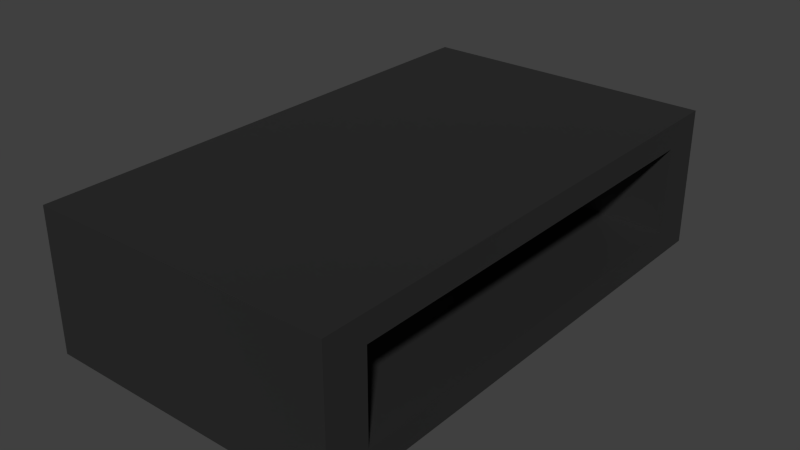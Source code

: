 # Source: low-table.blend  (saved by Blender 2.80.75; exported with 4.5.12 LTS)
import bpy
from mathutils import Matrix  # noqa: F401  (used for matrix-valued properties, if any)

bpy.ops.wm.read_factory_settings(use_empty=True)
scene = bpy.context.scene
scene.name = 'Scene'

# ---- collections
col_collection_1 = bpy.data.collections.new('Collection 1'); scene.collection.children.link(col_collection_1)

# ---- materials (node trees are filled in below, after node groups)
mat_table = bpy.data.materials.new('Table')
mat_table.alpha_threshold = 0.0
mat_table.use_transparent_shadow = False
mat_table.diffuse_color = (0.02, 0.02, 0.02, 1.0)
mat_table.roughness = 0.5

# ---- material node trees
mat_table.use_nodes = True; mat_table.node_tree.nodes.clear()
_N = mat_table.node_tree.nodes; _L = mat_table.node_tree.links
n0 = _N.new('ShaderNodeOutputMaterial'); n0.name = 'Material Output'; n0.location = (300, 300)
n1 = _N.new('ShaderNodeBsdfPrincipled'); n1.name = 'Principled BSDF'; n1.location = (10, 300)
n1.distribution = 'GGX'
n1.subsurface_method = 'BURLEY'
n1.inputs[0].default_value = (0.02, 0.02, 0.02, 1.0)
n1.inputs[3].default_value = 1.45
n1.inputs[27].default_value = (0.0, 0.0, 0.0, 1.0)
n1.inputs[28].default_value = 1.0
_L.new(n1.outputs[0], n0.inputs[0])
n0.is_active_output = True

# ---- world
world_world = bpy.data.worlds.new('World'); scene.world = world_world
world_world.color = (0.05088, 0.05088, 0.05088)
world_world.use_sun_shadow = False
world_world.sun_shadow_jitter_overblur = 0.0
world_world.cycles.sampling_method = 'MANUAL'
world_world.cycles.sample_map_resolution = 256

# ---- meshes
me_x = bpy.data.meshes.new('立方体')
me_x.from_pydata([(-0.35, -0.6, 0.0), (-0.35, -0.5, 0.06), (-0.35, 0.5, 0.06), (-0.35, 0.5, 0.265), (-0.35, 0.6, 0.325), (-0.35, 0.6, 0.0), (-0.35, -0.6, 0.325), (-0.35, -0.5, 0.265), (0.35, -0.6, 0.325), (0.35, -0.6, 0.0), (0.35, 0.6, 0.325), (0.35, 0.6, 0.0), (0.35, -0.5, 0.06), (0.35, -0.5, 0.265), (0.35, 0.5, 0.265), (0.35, 0.5, 0.06)], [], [(0, 1, 2, 3, 4, 5), (0, 6, 4, 3, 7, 1), (8, 6, 0, 9), (8, 10, 4, 6), (4, 10, 11, 5), (0, 5, 11, 9), (9, 12, 13, 14, 10, 8), (9, 11, 10, 14, 15, 12), (3, 2, 15, 14), (14, 13, 7, 3), (2, 1, 12, 15), (13, 12, 1, 7)])
me_x.materials.append(mat_table)
me_x.use_remesh_preserve_volume = False
me_x.use_remesh_preserve_attributes = False
me_x.use_mirror_vertex_groups = False
me_x.update()

# ---- objects
ob_table = bpy.data.objects.new('Table', me_x)

# ---- transforms, parenting, visibility, modifiers, constraints
ob_table.location = (0.0, 0.0, 0.0)
ob_table.lineart.crease_threshold = 0.0

# ---- collection membership
col_collection_1.objects.link(ob_table)

# ---- scene / render settings (as saved in the file)
scene.frame_start = 1; scene.frame_end = 250; scene.frame_set(1)
scene.render.engine = 'BLENDER_EEVEE_NEXT'
scene.render.resolution_percentage = 50
scene.render.dither_intensity = 0.0
scene.cycles.use_denoising = False
scene.cycles.samples = 1024
scene.cycles.sampling_pattern = 'TABULATED_SOBOL'
scene.cycles.light_sampling_threshold = 0.0
scene.cycles.use_adaptive_sampling = False
scene.cycles.use_light_tree = False
scene.cycles.blur_glossy = 0.0
scene.cycles.pixel_filter_type = 'GAUSSIAN'
scene.cycles.sample_clamp_indirect = 0.0
scene.view_settings.view_transform = 'Standard'
bpy.context.view_layer.update()

# ---- added for rendering (the .blend has no active camera and no usable light): camera, sun
cam_auto = bpy.data.cameras.new('AutoCamera')
cam_auto.lens = 50.0
cam_auto.sensor_width = 36.0
cam_auto.clip_end = 1000.0
ob_auto_camera = bpy.data.objects.new('AutoCamera', cam_auto)
scene.collection.objects.link(ob_auto_camera)
ob_auto_camera.location = (1.32007, -1.58408, 1.21855)
ob_auto_camera.rotation_euler = (1.09748, -7.21219e-08, 0.694738)
scene.camera = ob_auto_camera
light_auto_sun = bpy.data.lights.new('AutoSun', 'SUN')
light_auto_sun.energy = 3.0
light_auto_sun.angle = 0.0523599
ob_auto_sun = bpy.data.objects.new('AutoSun', light_auto_sun)
scene.collection.objects.link(ob_auto_sun)
ob_auto_sun.rotation_euler = (0.872665, 0.174533, 0.523599)
bpy.context.view_layer.update()
